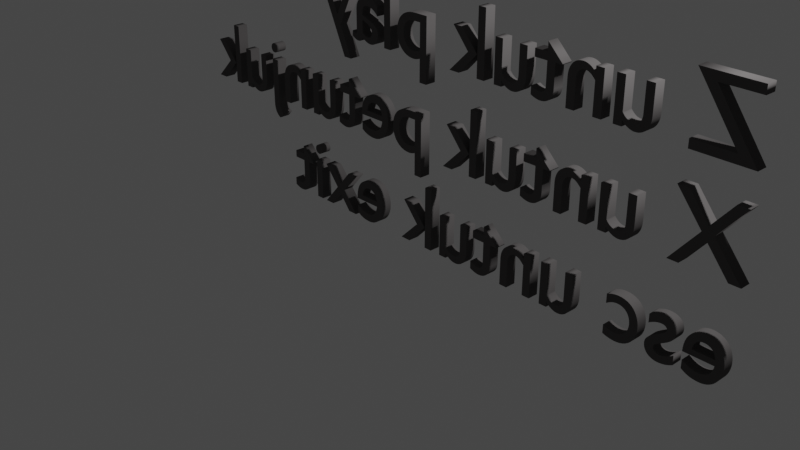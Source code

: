 # Source: mainmenupetunjuk.blend  (saved by Blender 2.81.16; exported with 4.5.12 LTS)
import bpy
from mathutils import Matrix  # noqa: F401  (used for matrix-valued properties, if any)

bpy.ops.wm.read_factory_settings(use_empty=True)
scene = bpy.context.scene
scene.name = 'Scene'

# ---- collections
col_collection = bpy.data.collections.new('Collection'); scene.collection.children.link(col_collection)

# ---- materials (node trees are filled in below, after node groups)
mat_material = bpy.data.materials.new('Material')
mat_material.alpha_threshold = 0.0
mat_material.use_transparent_shadow = False
mat_material.diffuse_color = (0.1065, 0.1007, 0.1007, 1.0)
mat_material.metallic = 1.0
mat_material.line_color = (0.0, 0.0, 0.0, 1.0)

# ---- material node trees

# ---- world
world_world = bpy.data.worlds.new('World'); scene.world = world_world
world_world.use_nodes = True; world_world.node_tree.nodes.clear()
_N = world_world.node_tree.nodes; _L = world_world.node_tree.links
n0 = _N.new('ShaderNodeOutputWorld'); n0.name = 'World Output'; n0.location = (300, 300)
n1 = _N.new('ShaderNodeBackground'); n1.name = 'Background'; n1.location = (10, 300)
n1.inputs[0].default_value = (0.05088, 0.05088, 0.05088, 1.0)
_L.new(n1.outputs[0], n0.inputs[0])
n0.is_active_output = True
world_world.color = (0.05088, 0.05088, 0.05088)
world_world.use_sun_shadow = False
world_world.sun_shadow_jitter_overblur = 0.0

# ---- cameras
cam_camera = bpy.data.cameras.new('Camera')
cam_camera.clip_end = 100.0
cam_camera.ortho_scale = 7.314

# ---- lights
light_light = bpy.data.lights.new('Light', 'POINT')
light_light.transmission_factor = 0.0
light_light.energy = 1000.0
light_light.shadow_soft_size = 0.1
light_light.shadow_maximum_resolution = 0.006
light_light.use_absolute_resolution = True

# ---- curves / text
txt_text = bpy.data.curves.new('Text', 'FONT')
txt_text.dimensions = '2D'
txt_text.body = 'Z untuk play \nX untuk petunjuk\nesc untuk exit'
txt_text.materials.append(mat_material)
txt_text.use_path_clamp = True
txt_text.extrude = 0.06

# ---- objects
ob_light = bpy.data.objects.new('Light', light_light)
ob_camera = bpy.data.objects.new('Camera', cam_camera)
ob_text = bpy.data.objects.new('Text', txt_text)

# ---- transforms, parenting, visibility, modifiers, constraints
ob_light.location = (4.076, 1.005, 5.904)
ob_light.rotation_euler = (0.6503, 0.05522, 1.866)
ob_light.lock_rotations_4d = False
ob_light.empty_display_type = 'ARROWS'
ob_light.color = (0.0, 0.0, 0.0, 0.0)
ob_light.lineart.crease_threshold = 0.0
ob_camera.location = (7.359, -6.926, 4.958)
ob_camera.rotation_euler = (1.109, 0.0, 0.8149)
ob_camera.lock_rotations_4d = False
ob_camera.empty_display_type = 'ARROWS'
ob_camera.color = (0.0, 0.0, 0.0, 0.0)
ob_camera.display_type = 'WIRE'
ob_camera.lineart.crease_threshold = 0.0
ob_text.location = (3.677, 0.2915, 1.62)
ob_text.rotation_euler = (1.571, 0.0, 3.135)
ob_text.lineart.crease_threshold = 0.0

# ---- collection membership
col_collection.objects.link(ob_light)
col_collection.objects.link(ob_camera)
col_collection.objects.link(ob_text)

# ---- scene / render settings (as saved in the file)
scene.camera = ob_camera
scene.frame_start = 1; scene.frame_end = 250; scene.frame_set(39)
scene.render.engine = 'BLENDER_EEVEE_NEXT'
scene.cycles.use_denoising = False
scene.cycles.samples = 128
scene.cycles.sampling_pattern = 'TABULATED_SOBOL'
scene.cycles.use_adaptive_sampling = False
scene.cycles.use_light_tree = False
scene.view_settings.view_transform = 'Filmic'
bpy.context.view_layer.update()
